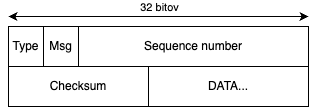

The diagram above was exported from draw.io. Its source (the exported page's mxGraphModel, read from the mxfile embedded in the PNG):
<mxGraphModel dx="1178" dy="644" grid="1" gridSize="10" guides="1" tooltips="1" connect="1" arrows="1" fold="1" page="1" pageScale="1" pageWidth="827" pageHeight="1169" math="0" shadow="0">
  <root>
    <mxCell id="0" />
    <mxCell id="1" parent="0" />
    <mxCell id="Sgqbh4m6fgNInfSXestU-1" value="Type" style="rounded=0;whiteSpace=wrap;html=1;" parent="1" vertex="1">
      <mxGeometry x="190" y="230" width="35" height="40" as="geometry" />
    </mxCell>
    <mxCell id="Sgqbh4m6fgNInfSXestU-2" value="Sequence number" style="rounded=0;whiteSpace=wrap;html=1;" parent="1" vertex="1">
      <mxGeometry x="260" y="230" width="230" height="40" as="geometry" />
    </mxCell>
    <mxCell id="Sgqbh4m6fgNInfSXestU-5" value="Checksum" style="rounded=0;whiteSpace=wrap;html=1;" parent="1" vertex="1">
      <mxGeometry x="190" y="270" width="140" height="40" as="geometry" />
    </mxCell>
    <mxCell id="Sgqbh4m6fgNInfSXestU-6" value="DATA..." style="rounded=0;whiteSpace=wrap;html=1;" parent="1" vertex="1">
      <mxGeometry x="330" y="270" width="160" height="40" as="geometry" />
    </mxCell>
    <mxCell id="Sgqbh4m6fgNInfSXestU-7" value="" style="endArrow=classic;startArrow=classic;html=1;rounded=0;" parent="1" edge="1">
      <mxGeometry width="50" height="50" relative="1" as="geometry">
        <mxPoint x="190" y="220" as="sourcePoint" />
        <mxPoint x="490" y="220" as="targetPoint" />
      </mxGeometry>
    </mxCell>
    <mxCell id="Sgqbh4m6fgNInfSXestU-8" value="32 bitov" style="edgeLabel;html=1;align=center;verticalAlign=middle;resizable=0;points=[];" parent="Sgqbh4m6fgNInfSXestU-7" vertex="1" connectable="0">
      <mxGeometry x="0.2467" y="-4" relative="1" as="geometry">
        <mxPoint x="-37" y="-14" as="offset" />
      </mxGeometry>
    </mxCell>
    <mxCell id="UiWe-9hsacqmamudBYiW-2" value="Msg" style="rounded=0;whiteSpace=wrap;html=1;" parent="1" vertex="1">
      <mxGeometry x="225" y="230" width="35" height="40" as="geometry" />
    </mxCell>
  </root>
</mxGraphModel>